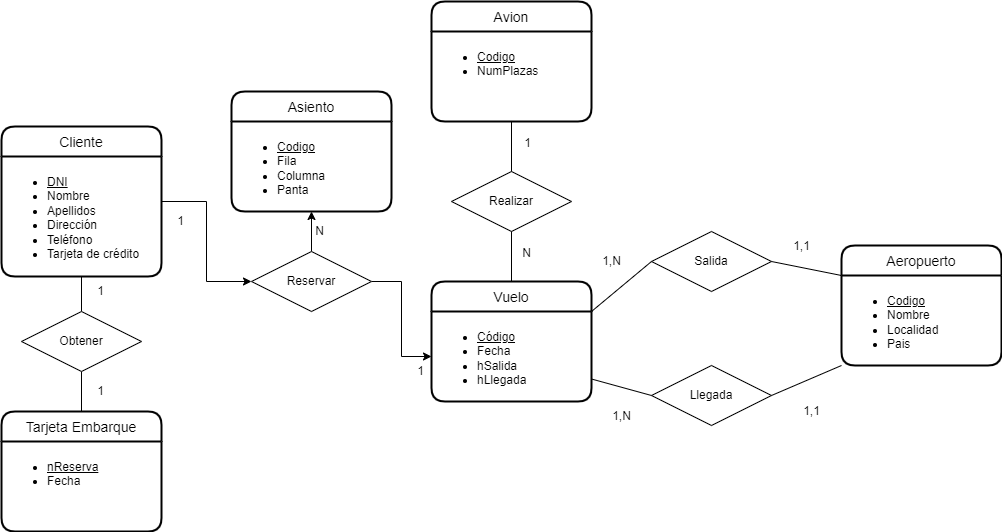

The diagram above was exported from draw.io. Its source (the exported page's mxGraphModel, read from the mxfile embedded in the PNG):
<mxGraphModel dx="1422" dy="705" grid="1" gridSize="10" guides="1" tooltips="1" connect="1" arrows="1" fold="1" page="1" pageScale="1" pageWidth="1169" pageHeight="827" background="#ffffff" math="0" shadow="0">
  <root>
    <mxCell id="0" />
    <mxCell id="1" parent="0" />
    <mxCell id="w6K3oVI66q_aqKO7SCkY-8" style="edgeStyle=orthogonalEdgeStyle;rounded=0;orthogonalLoop=1;jettySize=auto;html=1;exitX=0.5;exitY=1;exitDx=0;exitDy=0;entryX=0.5;entryY=0;entryDx=0;entryDy=0;endArrow=none;endFill=0;" parent="1" source="w6K3oVI66q_aqKO7SCkY-1" target="w6K3oVI66q_aqKO7SCkY-7" edge="1">
      <mxGeometry relative="1" as="geometry" />
    </mxCell>
    <mxCell id="w6K3oVI66q_aqKO7SCkY-19" style="edgeStyle=orthogonalEdgeStyle;rounded=0;orthogonalLoop=1;jettySize=auto;html=1;exitX=1;exitY=0.5;exitDx=0;exitDy=0;entryX=0;entryY=0.5;entryDx=0;entryDy=0;" parent="1" source="w6K3oVI66q_aqKO7SCkY-1" target="w6K3oVI66q_aqKO7SCkY-12" edge="1">
      <mxGeometry relative="1" as="geometry" />
    </mxCell>
    <mxCell id="w6K3oVI66q_aqKO7SCkY-1" value="Cliente" style="swimlane;childLayout=stackLayout;horizontal=1;startSize=30;horizontalStack=0;rounded=1;fontSize=14;fontStyle=0;strokeWidth=2;resizeParent=0;resizeLast=1;shadow=0;dashed=0;align=center;html=0;" parent="1" vertex="1">
      <mxGeometry x="110" y="235" width="160" height="150" as="geometry" />
    </mxCell>
    <mxCell id="w6K3oVI66q_aqKO7SCkY-2" value="&lt;ul&gt;&lt;li&gt;&lt;u&gt;DNI&lt;/u&gt;&lt;/li&gt;&lt;li&gt;Nombre&lt;/li&gt;&lt;li&gt;Apellidos&lt;/li&gt;&lt;li&gt;Dirección&lt;/li&gt;&lt;li&gt;Teléfono&lt;/li&gt;&lt;li&gt;Tarjeta de crédito&lt;/li&gt;&lt;/ul&gt;" style="align=left;strokeColor=none;fillColor=none;spacingLeft=4;fontSize=12;verticalAlign=top;resizable=0;rotatable=0;part=1;html=1;" parent="w6K3oVI66q_aqKO7SCkY-1" vertex="1">
      <mxGeometry y="30" width="160" height="120" as="geometry" />
    </mxCell>
    <mxCell id="lqOFDcw-UApQv9sQUVvC-1" value="Aeropuerto" style="swimlane;childLayout=stackLayout;horizontal=1;startSize=30;horizontalStack=0;rounded=1;fontSize=14;fontStyle=0;strokeWidth=2;resizeParent=0;resizeLast=1;shadow=0;dashed=0;align=center;" parent="1" vertex="1">
      <mxGeometry x="950" y="354" width="160" height="120" as="geometry" />
    </mxCell>
    <mxCell id="lqOFDcw-UApQv9sQUVvC-2" value="&lt;ul&gt;&lt;li&gt;&lt;u&gt;Codigo&lt;/u&gt;&lt;/li&gt;&lt;li&gt;Nombre&lt;/li&gt;&lt;li&gt;Localidad&lt;/li&gt;&lt;li&gt;Pais&lt;/li&gt;&lt;/ul&gt;" style="align=left;strokeColor=none;fillColor=none;spacingLeft=4;fontSize=12;verticalAlign=top;resizable=0;rotatable=0;part=1;html=1;" parent="lqOFDcw-UApQv9sQUVvC-1" vertex="1">
      <mxGeometry y="30" width="160" height="90" as="geometry" />
    </mxCell>
    <mxCell id="lqOFDcw-UApQv9sQUVvC-3" value="Avion" style="swimlane;childLayout=stackLayout;horizontal=1;startSize=30;horizontalStack=0;rounded=1;fontSize=14;fontStyle=0;strokeWidth=2;resizeParent=0;resizeLast=1;shadow=0;dashed=0;align=center;" parent="1" vertex="1">
      <mxGeometry x="540" y="110" width="160" height="120" as="geometry" />
    </mxCell>
    <mxCell id="lqOFDcw-UApQv9sQUVvC-4" value="&lt;ul&gt;&lt;li&gt;&lt;u&gt;Codigo&lt;/u&gt;&lt;/li&gt;&lt;li&gt;NumPlazas&lt;/li&gt;&lt;/ul&gt;" style="align=left;strokeColor=none;fillColor=none;spacingLeft=4;fontSize=12;verticalAlign=top;resizable=0;rotatable=0;part=1;html=1;" parent="lqOFDcw-UApQv9sQUVvC-3" vertex="1">
      <mxGeometry y="30" width="160" height="90" as="geometry" />
    </mxCell>
    <mxCell id="w6K3oVI66q_aqKO7SCkY-5" value="Vuelo" style="swimlane;childLayout=stackLayout;horizontal=1;startSize=30;horizontalStack=0;rounded=1;fontSize=14;fontStyle=0;strokeWidth=2;resizeParent=0;resizeLast=1;shadow=0;dashed=0;align=center;html=0;" parent="1" vertex="1">
      <mxGeometry x="540" y="390" width="160" height="120" as="geometry" />
    </mxCell>
    <mxCell id="w6K3oVI66q_aqKO7SCkY-6" value="&lt;ul&gt;&lt;li&gt;&lt;u&gt;Código&lt;/u&gt;&lt;/li&gt;&lt;li&gt;Fecha&lt;/li&gt;&lt;li&gt;hSalida&lt;/li&gt;&lt;li&gt;hLlegada&lt;/li&gt;&lt;/ul&gt;" style="align=left;strokeColor=none;fillColor=none;spacingLeft=4;fontSize=12;verticalAlign=top;resizable=0;rotatable=0;part=1;html=1;" parent="w6K3oVI66q_aqKO7SCkY-5" vertex="1">
      <mxGeometry y="30" width="160" height="90" as="geometry" />
    </mxCell>
    <mxCell id="_YDhr1fgVwfo-hWOckIy-4" value="Asiento" style="swimlane;childLayout=stackLayout;horizontal=1;startSize=30;horizontalStack=0;rounded=1;fontSize=14;fontStyle=0;strokeWidth=2;resizeParent=0;resizeLast=1;shadow=0;dashed=0;align=center;" parent="1" vertex="1">
      <mxGeometry x="340" y="200" width="160" height="120" as="geometry" />
    </mxCell>
    <mxCell id="_YDhr1fgVwfo-hWOckIy-5" value="&lt;ul&gt;&lt;li&gt;&lt;u&gt;Codigo&lt;/u&gt;&lt;/li&gt;&lt;li&gt;Fila&lt;/li&gt;&lt;li&gt;Columna&lt;/li&gt;&lt;li&gt;Panta&lt;/li&gt;&lt;/ul&gt;" style="align=left;strokeColor=none;fillColor=none;spacingLeft=4;fontSize=12;verticalAlign=top;resizable=0;rotatable=0;part=1;html=1;" parent="_YDhr1fgVwfo-hWOckIy-4" vertex="1">
      <mxGeometry y="30" width="160" height="90" as="geometry" />
    </mxCell>
    <mxCell id="_YDhr1fgVwfo-hWOckIy-6" value="Tarjeta Embarque" style="swimlane;childLayout=stackLayout;horizontal=1;startSize=30;horizontalStack=0;rounded=1;fontSize=14;fontStyle=0;strokeWidth=2;resizeParent=0;resizeLast=1;shadow=0;dashed=0;align=center;" parent="1" vertex="1">
      <mxGeometry x="110" y="520" width="160" height="120" as="geometry" />
    </mxCell>
    <mxCell id="_YDhr1fgVwfo-hWOckIy-7" value="&lt;ul&gt;&lt;li&gt;&lt;span style=&quot;background-color: initial;&quot;&gt;&lt;u&gt;nReserva&lt;/u&gt;&lt;/span&gt;&lt;/li&gt;&lt;li&gt;Fecha&lt;/li&gt;&lt;/ul&gt;" style="align=left;strokeColor=none;fillColor=none;spacingLeft=4;fontSize=12;verticalAlign=top;resizable=0;rotatable=0;part=1;html=1;" parent="_YDhr1fgVwfo-hWOckIy-6" vertex="1">
      <mxGeometry y="30" width="160" height="90" as="geometry" />
    </mxCell>
    <mxCell id="_YDhr1fgVwfo-hWOckIy-10" value="Llegada" style="shape=rhombus;perimeter=rhombusPerimeter;whiteSpace=wrap;html=1;align=center;rounded=0;glass=0;labelBorderColor=none;fillColor=default;" parent="1" vertex="1">
      <mxGeometry x="760" y="474" width="120" height="60" as="geometry" />
    </mxCell>
    <mxCell id="lqOFDcw-UApQv9sQUVvC-7" value="Realizar" style="shape=rhombus;perimeter=rhombusPerimeter;whiteSpace=wrap;html=1;align=center;" parent="1" vertex="1">
      <mxGeometry x="560" y="280" width="120" height="60" as="geometry" />
    </mxCell>
    <mxCell id="_YDhr1fgVwfo-hWOckIy-11" value="Salida" style="shape=rhombus;perimeter=rhombusPerimeter;whiteSpace=wrap;html=1;align=center;rounded=0;glass=0;labelBorderColor=none;fillColor=default;" parent="1" vertex="1">
      <mxGeometry x="760" y="340" width="120" height="60" as="geometry" />
    </mxCell>
    <mxCell id="w6K3oVI66q_aqKO7SCkY-9" style="edgeStyle=orthogonalEdgeStyle;rounded=0;orthogonalLoop=1;jettySize=auto;html=1;exitX=0.5;exitY=1;exitDx=0;exitDy=0;entryX=0.5;entryY=0;entryDx=0;entryDy=0;endArrow=none;endFill=0;" parent="1" source="w6K3oVI66q_aqKO7SCkY-7" target="_YDhr1fgVwfo-hWOckIy-6" edge="1">
      <mxGeometry relative="1" as="geometry" />
    </mxCell>
    <mxCell id="_YDhr1fgVwfo-hWOckIy-12" value="" style="endArrow=none;html=1;rounded=0;entryX=0;entryY=0.25;entryDx=0;entryDy=0;exitX=1;exitY=0.5;exitDx=0;exitDy=0;" parent="1" source="_YDhr1fgVwfo-hWOckIy-11" target="lqOFDcw-UApQv9sQUVvC-1" edge="1">
      <mxGeometry relative="1" as="geometry">
        <mxPoint x="500" y="290" as="sourcePoint" />
        <mxPoint x="660" y="290" as="targetPoint" />
      </mxGeometry>
    </mxCell>
    <mxCell id="lqOFDcw-UApQv9sQUVvC-8" value="" style="endArrow=none;html=1;rounded=0;exitX=0.5;exitY=0;exitDx=0;exitDy=0;entryX=0.5;entryY=1;entryDx=0;entryDy=0;" parent="1" source="lqOFDcw-UApQv9sQUVvC-7" target="lqOFDcw-UApQv9sQUVvC-4" edge="1">
      <mxGeometry relative="1" as="geometry">
        <mxPoint x="500" y="390" as="sourcePoint" />
        <mxPoint x="660" y="390" as="targetPoint" />
      </mxGeometry>
    </mxCell>
    <mxCell id="lqOFDcw-UApQv9sQUVvC-9" value="1" style="resizable=0;html=1;align=right;verticalAlign=bottom;" parent="lqOFDcw-UApQv9sQUVvC-8" connectable="0" vertex="1">
      <mxGeometry x="1" relative="1" as="geometry">
        <mxPoint x="20" y="30" as="offset" />
      </mxGeometry>
    </mxCell>
    <mxCell id="_YDhr1fgVwfo-hWOckIy-13" value="" style="endArrow=none;html=1;rounded=0;entryX=0;entryY=1;entryDx=0;entryDy=0;exitX=1;exitY=0.5;exitDx=0;exitDy=0;" parent="1" source="_YDhr1fgVwfo-hWOckIy-10" target="lqOFDcw-UApQv9sQUVvC-2" edge="1">
      <mxGeometry relative="1" as="geometry">
        <mxPoint x="500" y="290" as="sourcePoint" />
        <mxPoint x="660" y="290" as="targetPoint" />
      </mxGeometry>
    </mxCell>
    <mxCell id="w6K3oVI66q_aqKO7SCkY-7" value="Obtener" style="shape=rhombus;perimeter=rhombusPerimeter;whiteSpace=wrap;html=1;align=center;" parent="1" vertex="1">
      <mxGeometry x="130" y="420" width="120" height="60" as="geometry" />
    </mxCell>
    <mxCell id="_YDhr1fgVwfo-hWOckIy-14" value="" style="endArrow=none;html=1;rounded=0;entryX=0;entryY=0.5;entryDx=0;entryDy=0;exitX=1;exitY=0;exitDx=0;exitDy=0;" parent="1" source="w6K3oVI66q_aqKO7SCkY-6" target="_YDhr1fgVwfo-hWOckIy-11" edge="1">
      <mxGeometry relative="1" as="geometry">
        <mxPoint x="500" y="290" as="sourcePoint" />
        <mxPoint x="660" y="290" as="targetPoint" />
      </mxGeometry>
    </mxCell>
    <mxCell id="lqOFDcw-UApQv9sQUVvC-10" value="" style="endArrow=none;html=1;rounded=0;exitX=0.5;exitY=1;exitDx=0;exitDy=0;entryX=0.5;entryY=0;entryDx=0;entryDy=0;" parent="1" source="lqOFDcw-UApQv9sQUVvC-7" target="w6K3oVI66q_aqKO7SCkY-5" edge="1">
      <mxGeometry relative="1" as="geometry">
        <mxPoint x="500" y="390" as="sourcePoint" />
        <mxPoint x="610" y="380" as="targetPoint" />
      </mxGeometry>
    </mxCell>
    <mxCell id="lqOFDcw-UApQv9sQUVvC-11" value="N" style="resizable=0;html=1;align=right;verticalAlign=bottom;" parent="lqOFDcw-UApQv9sQUVvC-10" connectable="0" vertex="1">
      <mxGeometry x="1" relative="1" as="geometry">
        <mxPoint x="20" y="-20" as="offset" />
      </mxGeometry>
    </mxCell>
    <mxCell id="w6K3oVI66q_aqKO7SCkY-10" value="1" style="resizable=0;html=1;align=right;verticalAlign=bottom;" parent="1" connectable="0" vertex="1">
      <mxGeometry x="610" y="520" as="geometry">
        <mxPoint x="-397" y="-112" as="offset" />
      </mxGeometry>
    </mxCell>
    <mxCell id="w6K3oVI66q_aqKO7SCkY-11" value="1" style="resizable=0;html=1;align=right;verticalAlign=bottom;" parent="1" connectable="0" vertex="1">
      <mxGeometry x="610" y="620" as="geometry">
        <mxPoint x="-397" y="-112" as="offset" />
      </mxGeometry>
    </mxCell>
    <mxCell id="w6K3oVI66q_aqKO7SCkY-20" style="edgeStyle=orthogonalEdgeStyle;rounded=0;orthogonalLoop=1;jettySize=auto;html=1;exitX=0.5;exitY=0;exitDx=0;exitDy=0;entryX=0.5;entryY=1;entryDx=0;entryDy=0;" parent="1" source="w6K3oVI66q_aqKO7SCkY-12" target="_YDhr1fgVwfo-hWOckIy-4" edge="1">
      <mxGeometry relative="1" as="geometry" />
    </mxCell>
    <mxCell id="w6K3oVI66q_aqKO7SCkY-21" style="edgeStyle=orthogonalEdgeStyle;rounded=0;orthogonalLoop=1;jettySize=auto;html=1;exitX=1;exitY=0.5;exitDx=0;exitDy=0;entryX=0;entryY=0.5;entryDx=0;entryDy=0;" parent="1" source="w6K3oVI66q_aqKO7SCkY-12" target="w6K3oVI66q_aqKO7SCkY-6" edge="1">
      <mxGeometry relative="1" as="geometry" />
    </mxCell>
    <mxCell id="w6K3oVI66q_aqKO7SCkY-12" value="Reservar" style="shape=rhombus;perimeter=rhombusPerimeter;whiteSpace=wrap;html=1;align=center;" parent="1" vertex="1">
      <mxGeometry x="360" y="360" width="120" height="60" as="geometry" />
    </mxCell>
    <mxCell id="_YDhr1fgVwfo-hWOckIy-17" value="" style="endArrow=none;html=1;rounded=0;entryX=0;entryY=0.5;entryDx=0;entryDy=0;exitX=1;exitY=0.75;exitDx=0;exitDy=0;" parent="1" source="w6K3oVI66q_aqKO7SCkY-6" target="_YDhr1fgVwfo-hWOckIy-10" edge="1">
      <mxGeometry relative="1" as="geometry">
        <mxPoint x="500" y="290" as="sourcePoint" />
        <mxPoint x="660" y="290" as="targetPoint" />
      </mxGeometry>
    </mxCell>
    <mxCell id="_YDhr1fgVwfo-hWOckIy-18" value="1,N" style="text;html=1;align=center;verticalAlign=middle;resizable=0;points=[];autosize=1;strokeColor=none;fillColor=none;" parent="1" vertex="1">
      <mxGeometry x="700" y="355" width="40" height="30" as="geometry" />
    </mxCell>
    <mxCell id="w6K3oVI66q_aqKO7SCkY-16" value="1" style="resizable=0;html=1;align=right;verticalAlign=bottom;" parent="1" connectable="0" vertex="1">
      <mxGeometry x="690" y="450" as="geometry">
        <mxPoint x="-397" y="-112" as="offset" />
      </mxGeometry>
    </mxCell>
    <mxCell id="_YDhr1fgVwfo-hWOckIy-19" value="1,N" style="text;html=1;align=center;verticalAlign=middle;resizable=0;points=[];autosize=1;strokeColor=none;fillColor=none;" parent="1" vertex="1">
      <mxGeometry x="710" y="510" width="40" height="30" as="geometry" />
    </mxCell>
    <mxCell id="w6K3oVI66q_aqKO7SCkY-17" value="N" style="resizable=0;html=1;align=right;verticalAlign=bottom;" parent="1" connectable="0" vertex="1">
      <mxGeometry x="830" y="460" as="geometry">
        <mxPoint x="-397" y="-112" as="offset" />
      </mxGeometry>
    </mxCell>
    <mxCell id="_YDhr1fgVwfo-hWOckIy-20" value="1,1" style="text;html=1;align=center;verticalAlign=middle;resizable=0;points=[];autosize=1;strokeColor=none;fillColor=none;" parent="1" vertex="1">
      <mxGeometry x="900" y="505" width="40" height="30" as="geometry" />
    </mxCell>
    <mxCell id="w6K3oVI66q_aqKO7SCkY-18" value="1" style="resizable=0;html=1;align=right;verticalAlign=bottom;" parent="1" connectable="0" vertex="1">
      <mxGeometry x="930" y="600" as="geometry">
        <mxPoint x="-397" y="-112" as="offset" />
      </mxGeometry>
    </mxCell>
    <mxCell id="_YDhr1fgVwfo-hWOckIy-21" value="1,1" style="text;html=1;align=center;verticalAlign=middle;resizable=0;points=[];autosize=1;strokeColor=none;fillColor=none;" parent="1" vertex="1">
      <mxGeometry x="890" y="340" width="40" height="30" as="geometry" />
    </mxCell>
  </root>
</mxGraphModel>